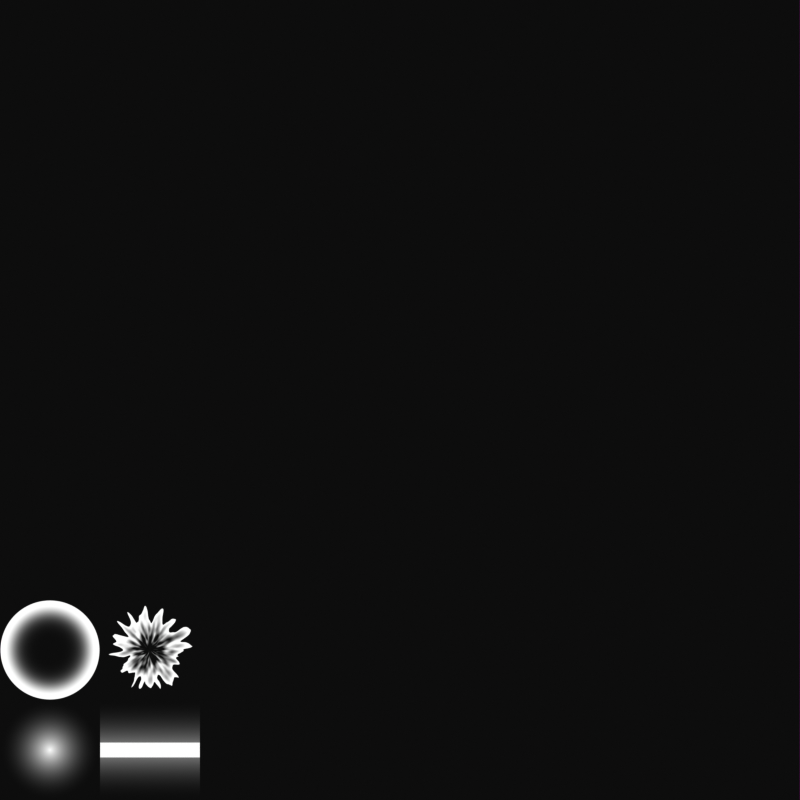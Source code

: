 # Source: sheet.blend  (saved by Blender 3.5.3; exported with 4.5.12 LTS)
import bpy
from mathutils import Matrix  # noqa: F401  (used for matrix-valued properties, if any)

bpy.ops.wm.read_factory_settings(use_empty=True)
scene = bpy.context.scene
scene.name = 'Scene'

# ---- collections
col_collection = bpy.data.collections.new('Collection'); scene.collection.children.link(col_collection)

# ---- images (referenced by path relative to the original .blend; pixels are not part of the script)
import os
ASSET_DIR = os.environ.get("B2B_ASSET_DIR", "")  # directory of the original .blend (textures are referenced by path, not embedded)
HERE = os.path.dirname(os.path.abspath(__file__))  # packed textures are extracted next to this script under _unpacked/

def load_image(name, relpath, width, height, colorspace="sRGB"):
    """Load a texture the original file referenced (path relative to the .blend, or extracted next to this script)."""
    p = next((c for c in (os.path.join(HERE, relpath), os.path.join(ASSET_DIR, relpath)) if relpath and os.path.exists(c)), "")
    if p:
        img = bpy.data.images.load(p, check_existing=True)
        img.name = name
    else:  # same state as the original file: an image datablock whose file is absent (Cycles renders it pink)
        img = bpy.data.images.new(name, width, height)
        img.source = "FILE"
        img.filepath = "//" + (relpath or name)
    img.colorspace_settings.name = colorspace
    return img
img_untitled = load_image('Untitled', '', 1024, 1024, 'sRGB')

# ---- materials (node trees are filled in below, after node groups)
mat_material_001 = bpy.data.materials.new('Material.001')
mat_material_001.surface_render_method = 'BLENDED'
mat_material_001.blend_method = 'BLEND'
mat_material_001.use_transparent_shadow = False
mat_material = bpy.data.materials.new('Material')
mat_material.surface_render_method = 'BLENDED'
mat_material.blend_method = 'BLEND'
mat_material.use_transparent_shadow = False
mat_material_002 = bpy.data.materials.new('Material.002')
mat_material_002.use_transparent_shadow = False
mat_material_003 = bpy.data.materials.new('Material.003')
mat_material_003.surface_render_method = 'BLENDED'
mat_material_003.blend_method = 'BLEND'
mat_material_003.use_transparent_shadow = False
mat_material_004 = bpy.data.materials.new('Material.004')
mat_material_004.surface_render_method = 'BLENDED'
mat_material_004.blend_method = 'BLEND'
mat_material_004.use_transparent_shadow = False
mat_material_005 = bpy.data.materials.new('Material.005')
mat_material_005.surface_render_method = 'BLENDED'
mat_material_005.blend_method = 'BLEND'
mat_material_005.use_transparent_shadow = False

# ---- material node trees
mat_material_001.use_nodes = True; mat_material_001.node_tree.nodes.clear()
_N = mat_material_001.node_tree.nodes; _L = mat_material_001.node_tree.links
n0 = _N.new('ShaderNodeValToRGB'); n0.name = 'ColorRamp'; n0.location = (720, 280)
n0.color_ramp.interpolation = 'CARDINAL'
while len(n0.color_ramp.elements) > 1: n0.color_ramp.elements.remove(n0.color_ramp.elements[-1])
n0.color_ramp.elements[0].position = 0.0; n0.color_ramp.elements[0].color = (0.0, 0.0, 0.0, 1.0)
_e = n0.color_ramp.elements.new(0.009091); _e.color = (1.0, 1.0, 1.0, 1.0)
_e = n0.color_ramp.elements.new(0.45); _e.color = (0.502, 0.502, 0.502, 1.0)
_e = n0.color_ramp.elements.new(0.8682); _e.color = (0.003934, 0.003934, 0.003934, 1.0)
n1 = _N.new('ShaderNodeEmission'); n1.name = 'Emission'; n1.location = (1340, -140)
n2 = _N.new('ShaderNodeBsdfTransparent'); n2.name = 'Transparent BSDF'; n2.location = (1060, -20)
n3 = _N.new('ShaderNodeTexGradient'); n3.name = 'Gradient Texture'; n3.location = (-420, 200)
n3.gradient_type = 'SPHERICAL'
n4 = _N.new('ShaderNodeMixShader'); n4.name = 'Mix Shader'; n4.location = (1620, 140)
n5 = _N.new('ShaderNodeOutputMaterial'); n5.name = 'Material Output'; n5.location = (1920, 220)
n6 = _N.new('ShaderNodeUVMap'); n6.name = 'UV Map'; n6.location = (-800, 220)
n7 = _N.new('ShaderNodeMath'); n7.name = 'Math'; n7.location = (1120, 320)
n7.operation = 'POWER'
n7.inputs[1].default_value = 3.0
_L.new(n1.outputs[0], n4.inputs[2])
_L.new(n4.outputs[0], n5.inputs[0])
_L.new(n2.outputs[0], n4.inputs[1])
_L.new(n6.outputs[0], n3.inputs[0])
_L.new(n7.outputs[0], n4.inputs[0])
_L.new(n3.outputs[1], n0.inputs[0])
_L.new(n0.outputs[0], n7.inputs[0])
n5.is_active_output = True
mat_material.use_nodes = True; mat_material.node_tree.nodes.clear()
_N = mat_material.node_tree.nodes; _L = mat_material.node_tree.links
n0 = _N.new('ShaderNodeMath'); n0.name = 'Math'; n0.location = (120, 260)
n0.operation = 'MULTIPLY'
n0.inputs[1].default_value = 0.77
n1 = _N.new('ShaderNodeMath'); n1.name = 'Math.004'; n1.location = (1400, 320)
n1.operation = 'MULTIPLY'
n2 = _N.new('ShaderNodeMapRange'); n2.name = 'Map Range'; n2.location = (1180, 360)
n2.inputs[1].default_value = 0.82
n2.inputs[2].default_value = 0.83
n3 = _N.new('ShaderNodeMath'); n3.name = 'Math.003'; n3.location = (960, 300)
n4 = _N.new('ShaderNodeCombineXYZ'); n4.name = 'Combine XYZ'; n4.location = (560, 220)
n5 = _N.new('ShaderNodeTexNoise'); n5.name = 'Noise Texture'; n5.location = (700, 580)
n5.inputs[4].default_value = 0.185
n6 = _N.new('ShaderNodeTexGradient'); n6.name = 'Gradient Texture'; n6.location = (-420, 200)
n6.gradient_type = 'SPHERICAL'
n7 = _N.new('ShaderNodeMath'); n7.name = 'Math.002'; n7.location = (-40, -80)
n7.operation = 'MULTIPLY'
n8 = _N.new('ShaderNodeMath'); n8.name = 'Math.001'; n8.location = (-40, 80)
n8.operation = 'MULTIPLY'
n9 = _N.new('ShaderNodeBsdfTransparent'); n9.name = 'Transparent BSDF'; n9.location = (280, 40)
n10 = _N.new('ShaderNodeEmission'); n10.name = 'Emission'; n10.location = (560, -80)
n11 = _N.new('ShaderNodeMixShader'); n11.name = 'Mix Shader'; n11.location = (1620, 140)
n12 = _N.new('ShaderNodeOutputMaterial'); n12.name = 'Material Output'; n12.location = (1920, 220)
n13 = _N.new('ShaderNodeValue'); n13.name = 'Value'; n13.location = (-360, -240)
n13.outputs[0].default_value = 1.01
n14 = _N.new('ShaderNodeSeparateXYZ'); n14.name = 'Separate XYZ'; n14.location = (-240, 40)
n15 = _N.new('ShaderNodeUVMap'); n15.name = 'UV Map'; n15.location = (-800, 220)
n16 = _N.new('ShaderNodeVectorMath'); n16.name = 'Vector Math'; n16.location = (-540, 20)
n16.operation = 'NORMALIZE'
n17 = _N.new('NodeReroute'); n17.name = 'Reroute'; n17.location = (380, 320)
n17.width = 16
n17.socket_idname = 'NodeSocketFloat'
n18 = _N.new('ShaderNodeMapRange'); n18.name = 'Map Range.001'; n18.location = (1180, 681)
n18.inputs[1].default_value = 1.33
n18.inputs[2].default_value = 0.95
n19 = _N.new('ShaderNodeMath'); n19.name = 'Math.006'; n19.location = (-100, 160)
n19.operation = 'POWER'
n19.inputs[1].default_value = 2.0
_L.new(n10.outputs[0], n11.inputs[2])
_L.new(n11.outputs[0], n12.inputs[0])
_L.new(n9.outputs[0], n11.inputs[1])
_L.new(n15.outputs[0], n6.inputs[0])
_L.new(n15.outputs[0], n16.inputs[0])
_L.new(n0.outputs[0], n4.inputs[0])
_L.new(n16.outputs[0], n14.inputs[0])
_L.new(n8.outputs[0], n4.inputs[1])
_L.new(n7.outputs[0], n4.inputs[2])
_L.new(n13.outputs[0], n8.inputs[1])
_L.new(n13.outputs[0], n7.inputs[1])
_L.new(n19.outputs[0], n0.inputs[0])
_L.new(n1.outputs[0], n11.inputs[0])
_L.new(n6.outputs[1], n17.inputs[0])
_L.new(n17.outputs[0], n3.inputs[0])
_L.new(n4.outputs[0], n5.inputs[0])
_L.new(n5.outputs[0], n3.inputs[1])
_L.new(n3.outputs[0], n2.inputs[0])
_L.new(n14.outputs[0], n8.inputs[0])
_L.new(n14.outputs[1], n7.inputs[0])
_L.new(n3.outputs[0], n18.inputs[0])
_L.new(n2.outputs[0], n1.inputs[0])
_L.new(n18.outputs[0], n1.inputs[1])
_L.new(n6.outputs[1], n19.inputs[0])
n12.is_active_output = True
mat_material_002.use_nodes = True; mat_material_002.node_tree.nodes.clear()
_N = mat_material_002.node_tree.nodes; _L = mat_material_002.node_tree.links
n0 = _N.new('ShaderNodeOutputMaterial'); n0.name = 'Material Output'; n0.location = (300, 300)
n1 = _N.new('ShaderNodeEmission'); n1.name = 'Emission'; n1.location = (10, 300)
n2 = _N.new('ShaderNodeTexImage'); n2.name = 'Image Texture'; n2.location = (-280, 280)
n2.image = img_untitled
_L.new(n1.outputs[0], n0.inputs[0])
_L.new(n2.outputs[0], n1.inputs[0])
n0.is_active_output = True
mat_material_003.use_nodes = True; mat_material_003.node_tree.nodes.clear()
_N = mat_material_003.node_tree.nodes; _L = mat_material_003.node_tree.links
n0 = _N.new('ShaderNodeMath'); n0.name = 'Math.003'; n0.location = (960, 300)
n1 = _N.new('ShaderNodeMath'); n1.name = 'Math'; n1.location = (120, 260)
n1.operation = 'MULTIPLY'
n1.inputs[1].default_value = 0.77
n2 = _N.new('ShaderNodeMapRange'); n2.name = 'Map Range'; n2.location = (1180, 360)
n2.interpolation_type = 'SMOOTHERSTEP'
n2.inputs[1].default_value = 0.66
n2.inputs[2].default_value = 0.66
n3 = _N.new('ShaderNodeCombineXYZ'); n3.name = 'Combine XYZ'; n3.location = (560, 220)
n4 = _N.new('ShaderNodeTexNoise'); n4.name = 'Noise Texture'; n4.location = (700, 580)
n4.inputs[2].default_value = 3.0
n4.inputs[3].default_value = 8.0
n4.inputs[4].default_value = 0.7067
n5 = _N.new('ShaderNodeTexGradient'); n5.name = 'Gradient Texture'; n5.location = (-420, 200)
n5.gradient_type = 'SPHERICAL'
n6 = _N.new('ShaderNodeMath'); n6.name = 'Math.002'; n6.location = (-40, -80)
n6.operation = 'MULTIPLY'
n7 = _N.new('ShaderNodeMath'); n7.name = 'Math.001'; n7.location = (-40, 80)
n7.operation = 'MULTIPLY'
n8 = _N.new('ShaderNodeBsdfTransparent'); n8.name = 'Transparent BSDF'; n8.location = (280, 40)
n9 = _N.new('ShaderNodeEmission'); n9.name = 'Emission'; n9.location = (560, -80)
n10 = _N.new('ShaderNodeMixShader'); n10.name = 'Mix Shader'; n10.location = (1620, 140)
n11 = _N.new('ShaderNodeOutputMaterial'); n11.name = 'Material Output'; n11.location = (1920, 220)
n12 = _N.new('ShaderNodeValue'); n12.name = 'Value'; n12.location = (-360, -240)
n12.outputs[0].default_value = 1.01
n13 = _N.new('ShaderNodeSeparateXYZ'); n13.name = 'Separate XYZ'; n13.location = (-240, 40)
n14 = _N.new('ShaderNodeUVMap'); n14.name = 'UV Map'; n14.location = (-800, 220)
n15 = _N.new('ShaderNodeVectorMath'); n15.name = 'Vector Math'; n15.location = (-540, 20)
n15.operation = 'NORMALIZE'
n16 = _N.new('NodeReroute'); n16.name = 'Reroute'; n16.location = (380, 320)
n16.width = 16
n16.socket_idname = 'NodeSocketFloat'
n17 = _N.new('ShaderNodeMath'); n17.name = 'Math.006'; n17.location = (-100, 160)
n17.operation = 'POWER'
n17.inputs[1].default_value = 2.0
n18 = _N.new('ShaderNodeMath'); n18.name = 'Math.004'; n18.location = (740, 280)
n18.operation = 'MULTIPLY'
n18.inputs[1].default_value = 0.39
n19 = _N.new('ShaderNodeUVMap'); n19.name = 'UV Map.001'; n19.location = (300, 580)
_L.new(n9.outputs[0], n10.inputs[2])
_L.new(n10.outputs[0], n11.inputs[0])
_L.new(n8.outputs[0], n10.inputs[1])
_L.new(n14.outputs[0], n5.inputs[0])
_L.new(n14.outputs[0], n15.inputs[0])
_L.new(n1.outputs[0], n3.inputs[0])
_L.new(n15.outputs[0], n13.inputs[0])
_L.new(n7.outputs[0], n3.inputs[1])
_L.new(n6.outputs[0], n3.inputs[2])
_L.new(n12.outputs[0], n7.inputs[1])
_L.new(n12.outputs[0], n6.inputs[1])
_L.new(n17.outputs[0], n1.inputs[0])
_L.new(n2.outputs[0], n10.inputs[0])
_L.new(n5.outputs[1], n16.inputs[0])
_L.new(n18.outputs[0], n0.inputs[0])
_L.new(n4.outputs[0], n0.inputs[1])
_L.new(n0.outputs[0], n2.inputs[0])
_L.new(n13.outputs[0], n7.inputs[0])
_L.new(n13.outputs[1], n6.inputs[0])
_L.new(n5.outputs[1], n17.inputs[0])
_L.new(n16.outputs[0], n18.inputs[0])
_L.new(n19.outputs[0], n4.inputs[0])
n11.is_active_output = True
mat_material_004.use_nodes = True; mat_material_004.node_tree.nodes.clear()
_N = mat_material_004.node_tree.nodes; _L = mat_material_004.node_tree.links
n0 = _N.new('ShaderNodeTexGradient'); n0.name = 'Gradient Texture'; n0.location = (-420, 200)
n0.gradient_type = 'SPHERICAL'
n1 = _N.new('ShaderNodeBsdfTransparent'); n1.name = 'Transparent BSDF'; n1.location = (280, 40)
n2 = _N.new('ShaderNodeEmission'); n2.name = 'Emission'; n2.location = (560, -80)
n3 = _N.new('ShaderNodeMixShader'); n3.name = 'Mix Shader'; n3.location = (1620, 140)
n4 = _N.new('ShaderNodeOutputMaterial'); n4.name = 'Material Output'; n4.location = (1920, 220)
n5 = _N.new('ShaderNodeUVMap'); n5.name = 'UV Map'; n5.location = (-800, 220)
n6 = _N.new('ShaderNodeMath'); n6.name = 'Math'; n6.location = (380, 260)
n6.operation = 'POWER'
n6.inputs[1].default_value = 2.0
_L.new(n2.outputs[0], n3.inputs[2])
_L.new(n3.outputs[0], n4.inputs[0])
_L.new(n1.outputs[0], n3.inputs[1])
_L.new(n5.outputs[0], n0.inputs[0])
_L.new(n6.outputs[0], n3.inputs[0])
_L.new(n0.outputs[1], n6.inputs[0])
n4.is_active_output = True
mat_material_005.use_nodes = True; mat_material_005.node_tree.nodes.clear()
_N = mat_material_005.node_tree.nodes; _L = mat_material_005.node_tree.links
n0 = _N.new('ShaderNodeMath'); n0.name = 'Math'; n0.location = (380, 260)
n0.operation = 'POWER'
n0.inputs[1].default_value = 2.0
n1 = _N.new('ShaderNodeMapRange'); n1.name = 'Map Range'; n1.location = (120, 240)
n1.inputs[2].default_value = 0.85
n2 = _N.new('ShaderNodeTexGradient'); n2.name = 'Gradient Texture'; n2.location = (-420, 200)
n2.gradient_type = 'SPHERICAL'
n3 = _N.new('ShaderNodeBsdfTransparent'); n3.name = 'Transparent BSDF'; n3.location = (280, 40)
n4 = _N.new('ShaderNodeEmission'); n4.name = 'Emission'; n4.location = (560, -80)
n5 = _N.new('ShaderNodeMixShader'); n5.name = 'Mix Shader'; n5.location = (1620, 140)
n6 = _N.new('ShaderNodeOutputMaterial'); n6.name = 'Material Output'; n6.location = (1920, 220)
n7 = _N.new('ShaderNodeUVMap'); n7.name = 'UV Map'; n7.location = (-800, 220)
n8 = _N.new('ShaderNodeMapRange'); n8.name = 'Map Range.001'; n8.location = (0, 480)
n8.inputs[1].default_value = 0.85
n8.inputs[2].default_value = 0.8501
n8.inputs[3].default_value = 0.4
n9 = _N.new('ShaderNodeMath'); n9.name = 'Math.001'; n9.location = (600, 260)
n9.operation = 'MULTIPLY'
_L.new(n4.outputs[0], n5.inputs[2])
_L.new(n5.outputs[0], n6.inputs[0])
_L.new(n3.outputs[0], n5.inputs[1])
_L.new(n7.outputs[0], n2.inputs[0])
_L.new(n9.outputs[0], n5.inputs[0])
_L.new(n1.outputs[0], n0.inputs[0])
_L.new(n2.outputs[1], n1.inputs[0])
_L.new(n2.outputs[1], n8.inputs[0])
_L.new(n0.outputs[0], n9.inputs[0])
_L.new(n8.outputs[0], n9.inputs[1])
n6.is_active_output = True

# ---- world
world_world = bpy.data.worlds.new('World'); scene.world = world_world
world_world.use_nodes = True; world_world.node_tree.nodes.clear()
_N = world_world.node_tree.nodes; _L = world_world.node_tree.links
n0 = _N.new('ShaderNodeOutputWorld'); n0.name = 'World Output'; n0.location = (300, 300)
n1 = _N.new('ShaderNodeBackground'); n1.name = 'Background'; n1.location = (10, 300)
n1.inputs[0].default_value = (0.05088, 0.05088, 0.05088, 1.0)
_L.new(n1.outputs[0], n0.inputs[0])
n0.is_active_output = True
world_world.color = (0.05088, 0.05088, 0.05088)
world_world.use_sun_shadow = False
world_world.sun_shadow_jitter_overblur = 0.0

# ---- cameras
cam_camera = bpy.data.cameras.new('Camera')
cam_camera.type = 'ORTHO'
cam_camera.ortho_scale = 8.0

# ---- meshes
me_plane = bpy.data.meshes.new('Plane')
me_plane.from_pydata([(-1.0, -1.0, 0.0), (1.0, -1.0, 0.0), (-1.0, 1.0, 0.0), (1.0, 1.0, 0.0)], [], [(0, 1, 3, 2)])
_uv = me_plane.uv_layers.new(name='UVMap')
_uv.uv.foreach_set('vector', [-1.0, -1.0, 1.0, -1.0, 1.0, 1.0, -1.0, 1.0])
me_plane.materials.append(mat_material_001)
me_plane.update()
me_plane_001 = bpy.data.meshes.new('Plane.001')
me_plane_001.from_pydata([(-1.0, -1.0, 0.0), (1.0, -1.0, 0.0), (-1.0, 1.0, 0.0), (1.0, 1.0, 0.0)], [], [(0, 1, 3, 2)])
_uv = me_plane_001.uv_layers.new(name='UVMap')
_uv.uv.foreach_set('vector', [-1.0, -1.0, 1.0, -1.0, 1.0, 1.0, -1.0, 1.0])
me_plane_001.materials.append(mat_material)
me_plane_001.update()
me_plane_002 = bpy.data.meshes.new('Plane.002')
me_plane_002.from_pydata([(-1.0, -1.0, 0.0), (1.0, -1.0, 0.0), (-1.0, 1.0, 0.0), (1.0, 1.0, 0.0)], [], [(0, 1, 3, 2)])
_uv = me_plane_002.uv_layers.new(name='UVMap')
_uv.uv.foreach_set('vector', [0.0, 0.0, 1.0, 0.0, 1.0, 1.0, 0.0, 1.0])
me_plane_002.materials.append(mat_material_002)
me_plane_002.update()
me_plane_003 = bpy.data.meshes.new('Plane.003')
me_plane_003.from_pydata([(-1.0, -1.0, 0.0), (1.0, -1.0, 0.0), (-1.0, 1.0, 0.0), (1.0, 1.0, 0.0)], [], [(0, 1, 3, 2)])
_uv = me_plane_003.uv_layers.new(name='UVMap')
_uv.uv.foreach_set('vector', [-1.0, -1.0, 1.0, -1.0, 1.0, 1.0, -1.0, 1.0])
me_plane_003.materials.append(mat_material_003)
me_plane_003.update()
me_plane_004 = bpy.data.meshes.new('Plane.004')
me_plane_004.from_pydata([(-1.0, -1.0, 0.0), (1.0, -1.0, 0.0), (-1.0, 1.0, 0.0), (1.0, 1.0, 0.0)], [], [(0, 1, 3, 2)])
_uv = me_plane_004.uv_layers.new(name='UVMap')
_uv.uv.foreach_set('vector', [-1.0, -1.0, 1.0, -1.0, 1.0, 1.0, -1.0, 1.0])
me_plane_004.materials.append(mat_material_004)
me_plane_004.update()
me_plane_005 = bpy.data.meshes.new('Plane.005')
me_plane_005.from_pydata([(-1.0, -1.0, 0.0), (1.0, -1.0, 0.0), (-1.0, 1.0, 0.0), (1.0, 1.0, 0.0)], [], [(0, 1, 3, 2)])
_uv = me_plane_005.uv_layers.new(name='UVMap')
_uv.uv.foreach_set('vector', [0.0, -1.0, 0.0, -1.0, 0.0, 1.0, 0.0, 1.0])
me_plane_005.materials.append(mat_material_005)
me_plane_005.update()

# ---- objects
ob_camera = bpy.data.objects.new('Camera', cam_camera)
ob_plane = bpy.data.objects.new('Plane', me_plane)
ob_plane_001 = bpy.data.objects.new('Plane.001', me_plane_001)
ob_plane_002 = bpy.data.objects.new('Plane.002', me_plane_002)
ob_plane_003 = bpy.data.objects.new('Plane.003', me_plane_003)
ob_plane_004 = bpy.data.objects.new('Plane.004', me_plane_004)
ob_plane_005 = bpy.data.objects.new('Plane.005', me_plane_005)

# ---- transforms, parenting, visibility, modifiers, constraints
ob_camera.location = (4.0, 4.0, 719.0)
ob_plane.location = (0.5, 1.5, 0.0)
ob_plane.scale = (0.5, 0.5, 0.5)
ob_plane_001.location = (1.5, 1.5, 0.0)
ob_plane_001.scale = (0.5, 0.5, 0.5)
ob_plane_002.location = (12.0, 4.0, -1.0)
ob_plane_002.scale = (4.0, 4.0, 4.0)
ob_plane_003.location = (2.5, 1.5, 0.0)
ob_plane_003.scale = (0.5, 0.5, 0.5)
ob_plane_004.location = (0.5, 0.5, 0.0)
ob_plane_004.scale = (0.5, 0.5, 0.5)
ob_plane_005.location = (1.5, 0.5, 0.0)
ob_plane_005.scale = (0.5, 0.5, 0.5)

# ---- collection membership
col_collection.objects.link(ob_camera)
col_collection.objects.link(ob_plane)
col_collection.objects.link(ob_plane_001)
col_collection.objects.link(ob_plane_002)
col_collection.objects.link(ob_plane_003)
col_collection.objects.link(ob_plane_004)
col_collection.objects.link(ob_plane_005)

# ---- scene / render settings (as saved in the file)
scene.camera = ob_camera
scene.frame_start = 1; scene.frame_end = 250; scene.frame_set(1)
scene.render.engine = 'BLENDER_EEVEE_NEXT'
scene.render.resolution_x = 512
scene.render.resolution_y = 512
scene.render.filter_size = 1.0
scene.render.film_transparent = True
scene.cycles.sampling_pattern = 'TABULATED_SOBOL'
scene.cycles.use_light_tree = False
scene.view_settings.view_transform = 'Raw'
bpy.context.view_layer.update()

